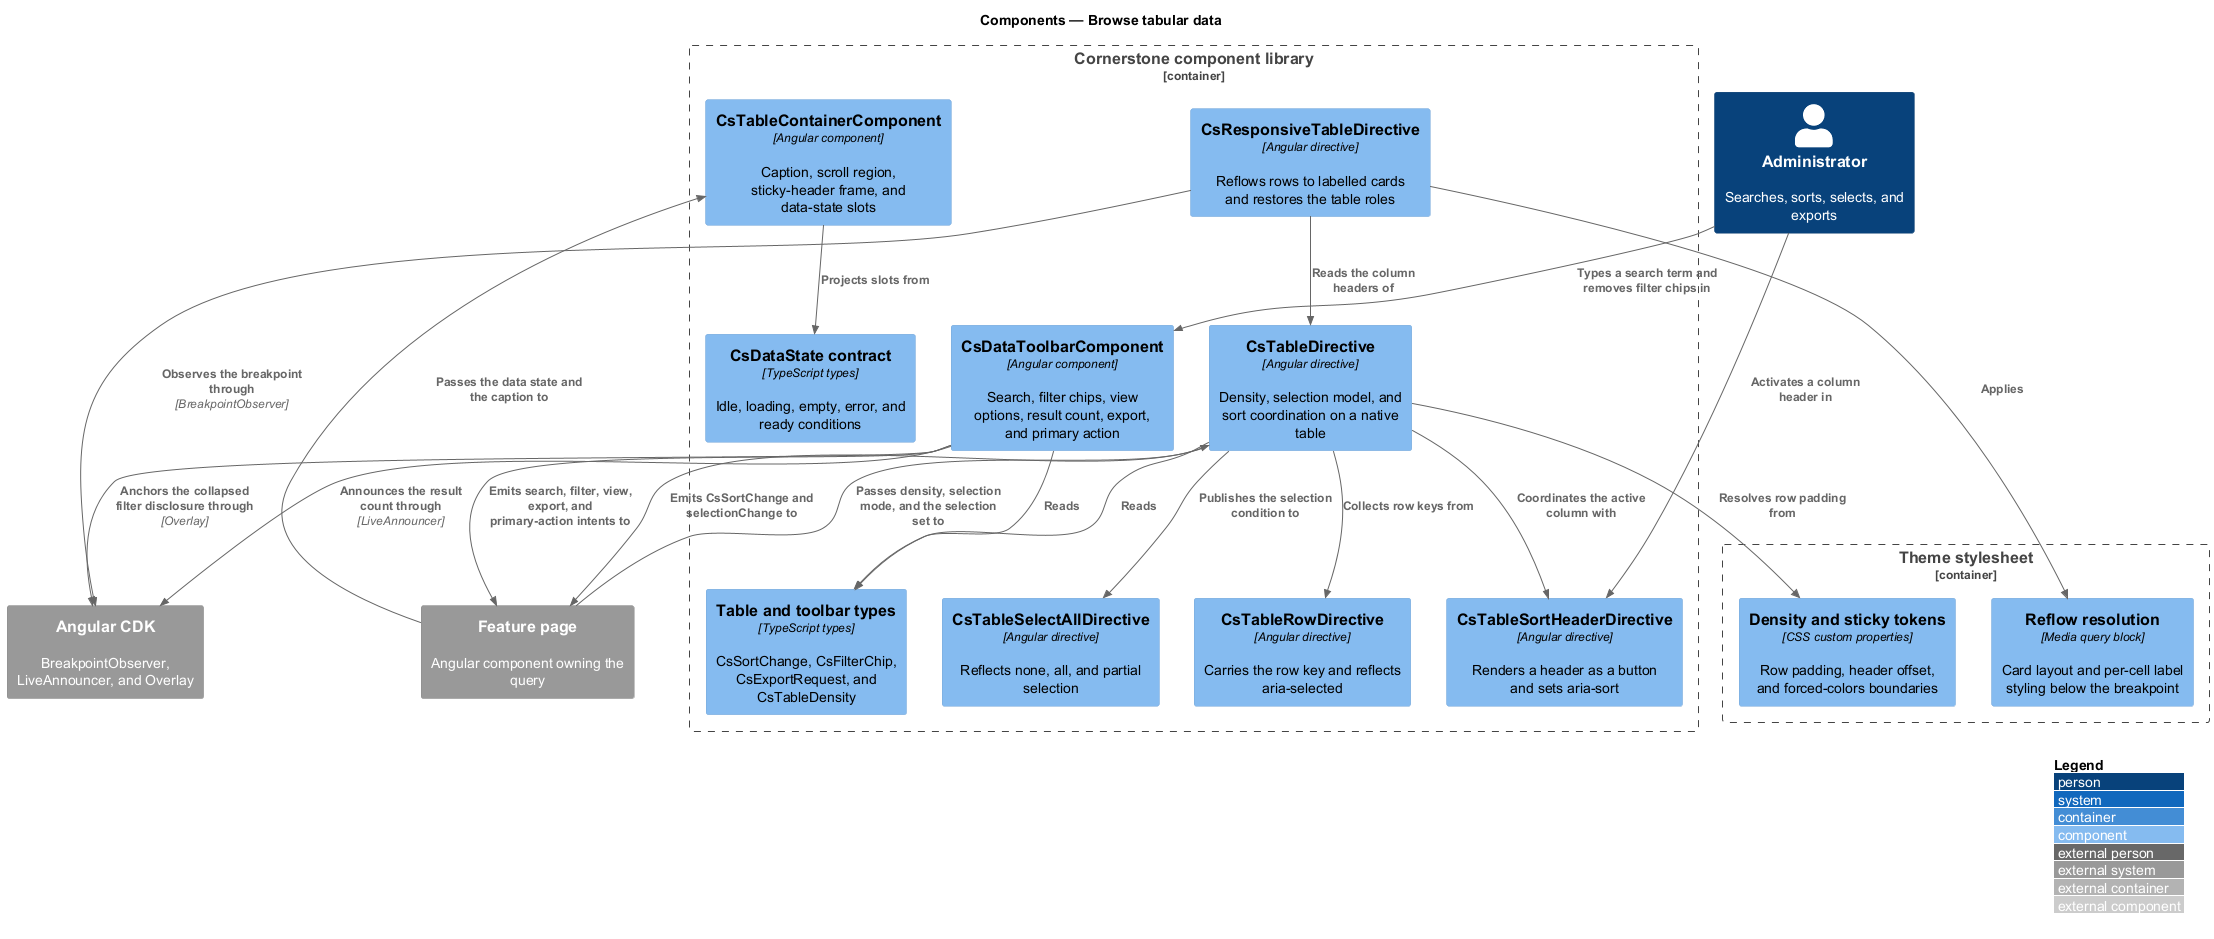

The diagram above was rendered by PlantUML. Its source (embedded in the PNG):
@startuml
!include <C4/C4_Component>
LAYOUT_WITH_LEGEND()
title Components — Browse tabular data

Person(admin, "Administrator", "Searches, sorts, selects, and exports")

Container_Boundary(lib, "Cornerstone component library") {
  Component(container, "CsTableContainerComponent", "Angular component", "Caption, scroll region, sticky-header frame, and data-state slots")
  Component(tabledir, "CsTableDirective", "Angular directive", "Density, selection model, and sort coordination on a native table")
  Component(sorthdr, "CsTableSortHeaderDirective", "Angular directive", "Renders a header as a button and sets aria-sort")
  Component(rowdir, "CsTableRowDirective", "Angular directive", "Carries the row key and reflects aria-selected")
  Component(selectall, "CsTableSelectAllDirective", "Angular directive", "Reflects none, all, and partial selection")
  Component(responsive, "CsResponsiveTableDirective", "Angular directive", "Reflows rows to labelled cards and restores the table roles")
  Component(toolbar, "CsDataToolbarComponent", "Angular component", "Search, filter chips, view options, result count, export, and primary action")
  Component(types, "Table and toolbar types", "TypeScript types", "CsSortChange, CsFilterChip, CsExportRequest, and CsTableDensity")
  Component(state, "CsDataState contract", "TypeScript types", "Idle, loading, empty, error, and ready conditions")
}

Container_Boundary(themec, "Theme stylesheet") {
  Component(density, "Density and sticky tokens", "CSS custom properties", "Row padding, header offset, and forced-colors boundaries")
  Component(reflowcss, "Reflow resolution", "Media query block", "Card layout and per-cell label styling below the breakpoint")
}

System_Ext(page, "Feature page", "Angular component owning the query")
System_Ext(cdk, "Angular CDK", "BreakpointObserver, LiveAnnouncer, and Overlay")

Rel(admin, toolbar, "Types a search term and removes filter chips in")
Rel(admin, sorthdr, "Activates a column header in")
Rel(toolbar, page, "Emits search, filter, view, export, and primary-action intents to")
Rel(page, container, "Passes the data state and the caption to")
Rel(page, tabledir, "Passes density, selection mode, and the selection set to")
Rel(container, state, "Projects slots from")
Rel(tabledir, sorthdr, "Coordinates the active column with")
Rel(tabledir, rowdir, "Collects row keys from")
Rel(tabledir, selectall, "Publishes the selection condition to")
Rel(tabledir, page, "Emits CsSortChange and selectionChange to")
Rel(responsive, tabledir, "Reads the column headers of")
Rel(responsive, reflowcss, "Applies")
Rel(responsive, cdk, "Observes the breakpoint through", "BreakpointObserver")
Rel(toolbar, cdk, "Announces the result count through", "LiveAnnouncer")
Rel(toolbar, cdk, "Anchors the collapsed filter disclosure through", "Overlay")
Rel(tabledir, density, "Resolves row padding from")
Rel(toolbar, types, "Reads")
Rel(tabledir, types, "Reads")
@enduml